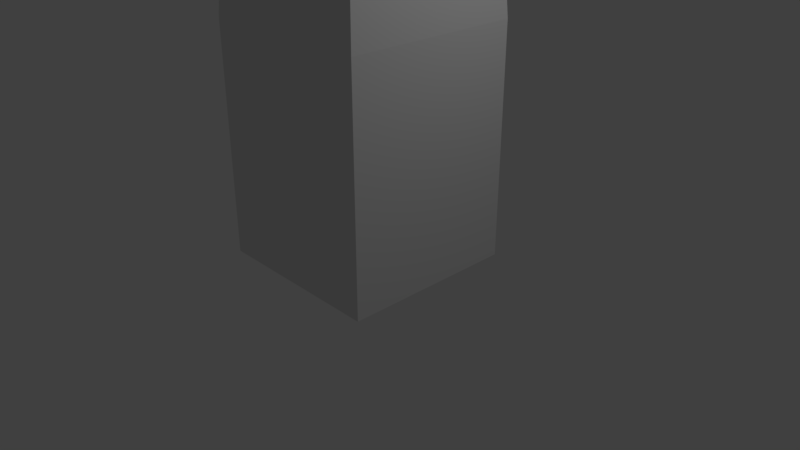 # Source: defense-tower-2.blend  (saved by Blender 2.79.0; exported with 4.5.12 LTS)
import bpy
from mathutils import Matrix  # noqa: F401  (used for matrix-valued properties, if any)

bpy.ops.wm.read_factory_settings(use_empty=True)
scene = bpy.context.scene
scene.name = 'Scene'

# ---- collections
col_collection_1 = bpy.data.collections.new('Collection 1'); scene.collection.children.link(col_collection_1)

# ---- materials (node trees are filled in below, after node groups)
mat_wood = bpy.data.materials.new('Wood')
mat_wood.alpha_threshold = 0.0
mat_wood.use_transparent_shadow = False
mat_wood.roughness = 0.5
mat_wood.line_color = (0.0, 0.0, 0.0, 1.0)
mat_stone = bpy.data.materials.new('Stone')
mat_stone.alpha_threshold = 0.0
mat_stone.use_transparent_shadow = False
mat_stone.roughness = 0.5
mat_black = bpy.data.materials.new('Black')
mat_black.alpha_threshold = 0.0
mat_black.use_transparent_shadow = False
mat_black.roughness = 0.5

# ---- material node trees

# ---- world
world_world = bpy.data.worlds.new('World'); scene.world = world_world
world_world.color = (0.05088, 0.05088, 0.05088)
world_world.use_sun_shadow = False
world_world.sun_shadow_jitter_overblur = 0.0
world_world.cycles.sampling_method = 'MANUAL'

# ---- cameras
cam_camera = bpy.data.cameras.new('Camera')
cam_camera.clip_end = 100.0
cam_camera.lens = 35.0
cam_camera.sensor_width = 32.0
cam_camera.sensor_height = 18.0
cam_camera.ortho_scale = 7.314
cam_camera.dof.focus_distance = 0.0
cam_camera.dof.aperture_fstop = 128.0

# ---- lights
light_lamp = bpy.data.lights.new('Lamp', 'POINT')
light_lamp.transmission_factor = 0.0
light_lamp.cutoff_distance = 30.0
light_lamp.energy = 100.0
light_lamp.shadow_buffer_clip_start = 1.001
light_lamp.shadow_soft_size = 0.1
light_lamp.shadow_maximum_resolution = 0.006
light_lamp.use_absolute_resolution = True

# ---- meshes
me_cube_022 = bpy.data.meshes.new('Cube.022')
me_cube_022.from_pydata([(-1.0, -1.0, -1.0), (-1.0, -1.0, 1.0), (-1.0, 1.0, -1.0), (-1.0, 1.0, 1.0), (1.0, -1.0, -1.0), (1.0, -1.0, 1.0), (1.0, 1.0, -1.0), (1.0, 1.0, 1.0), (-1.0, -1.0, 1.606), (-1.0, 1.0, 1.606), (1.0, 1.0, 1.606), (1.0, -1.0, 1.606), (-0.9319, -0.9319, 2.631), (-0.9319, 0.9319, 2.631), (0.9319, 0.9319, 2.631), (0.9319, -0.9319, 2.631), (-0.9319, -0.9319, 9.608), (-0.9319, 0.9319, 9.608), (0.9319, 0.9319, 9.608), (0.9319, -0.9319, 9.608)], [], [(0, 1, 3, 2), (2, 3, 7, 6), (6, 7, 5, 4), (4, 5, 1, 0), (2, 6, 4, 0), (3, 1, 8, 9), (8, 11, 15, 12), (1, 5, 11, 8), (7, 3, 9, 10), (5, 7, 10, 11), (15, 14, 18, 19), (10, 9, 13, 14), (11, 10, 14, 15), (9, 8, 12, 13), (18, 17, 16, 19), (13, 12, 16, 17), (12, 15, 19, 16), (14, 13, 17, 18)])
me_cube_022.use_remesh_preserve_volume = False
me_cube_022.use_remesh_preserve_attributes = False
me_cube_022.use_mirror_vertex_groups = False
me_cube_022.update()
me_cube_021 = bpy.data.meshes.new('Cube.021')
me_cube_021.from_pydata([(-1.0, 1.0, 0.5216), (-0.5566, 0.5566, -0.3498), (-1.0, -1.0, 0.5216), (-0.5566, -0.5566, -0.3498), (1.0, 1.0, 0.5216), (0.5566, 0.5566, -0.3498), (1.0, -1.0, 0.5216), (0.5566, -0.5566, -0.3498), (-0.6752, 0.6752, 8.207), (-0.6752, 0.6752, 3.091), (-0.6752, -0.6752, 8.207), (-0.6752, -0.6752, 3.091), (0.6752, 0.6752, 8.207), (0.6752, 0.6752, 3.091), (0.6752, -0.6752, 8.207), (0.6752, -0.6752, 3.091), (-1.072, 1.072, 9.598), (-0.7093, 0.7093, 8.202), (-1.072, -1.072, 9.598), (-0.7093, -0.7092, 8.202), (1.072, 1.072, 9.598), (0.7093, 0.7093, 8.202), (1.072, -1.072, 9.598), (0.7093, -0.7092, 8.202), (1.072, -1.072, 12.57), (1.072, 1.072, 12.57), (-1.072, 1.072, 12.57), (-1.072, -1.072, 12.57), (1.072, -1.072, 9.584), (1.072, 1.072, 9.584), (-1.072, 1.072, 9.584), (-1.072, -1.072, 9.584), (-1.0, -1.0, 1.821), (-0.6619, -0.6619, 3.123), (-1.0, 1.0, 1.821), (-0.6619, 0.6619, 3.123), (1.0, -1.0, 1.821), (0.6619, -0.6619, 3.123), (1.0, 1.0, 1.821), (0.6619, 0.6619, 3.123), (0.568, 1.001, 1.39), (0.568, 1.001, 0.9591), (0.568, 0.5695, 1.39), (0.568, 0.5695, 0.9591), (0.9991, 1.001, 1.39), (0.9991, 1.001, 0.9591), (0.9991, 0.5695, 1.39), (0.9991, 0.5695, 0.9591), (-0.994, 1.001, 1.823), (-0.994, 1.001, 1.392), (-0.994, -0.9899, 1.823), (-0.994, -0.9899, 1.392), (-0.5629, 1.001, 1.823), (-0.5629, 1.001, 1.392), (-0.5629, -0.9899, 1.823), (-0.5629, -0.9899, 1.392), (0.568, 1.001, 1.823), (0.568, 1.001, 1.392), (0.568, -0.9899, 1.823), (0.568, -0.9899, 1.392), (0.9991, 1.001, 1.823), (0.9991, 1.001, 1.392), (0.9991, -0.9899, 1.823), (0.9991, -0.9899, 1.392), (-0.5597, 1.001, 1.82), (-0.5597, 1.001, 1.389), (-0.5597, 0.5695, 1.82), (-0.5597, 0.5695, 1.389), (0.5695, 1.001, 1.82), (0.5695, 1.001, 1.389), (0.5695, 0.5695, 1.82), (0.5695, 0.5695, 1.389), (-0.5597, -0.5578, 1.825), (-0.5597, -0.5578, 1.394), (-0.5597, -0.9889, 1.825), (-0.5597, -0.9889, 1.394), (0.5695, -0.5578, 1.825), (0.5695, -0.5578, 1.394), (0.5695, -0.9889, 1.825), (0.5695, -0.9889, 1.394), (0.568, -0.5613, 1.39), (0.568, -0.5613, 0.9591), (0.568, -0.9923, 1.39), (0.568, -0.9923, 0.9591), (0.9991, -0.5613, 1.39), (0.9991, -0.5613, 0.9591), (0.9991, -0.9923, 1.39), (0.9991, -0.9923, 0.9591), (-0.9982, 1.001, 1.39), (-0.9982, 1.001, 0.9591), (-0.9982, 0.5695, 1.39), (-0.9982, 0.5695, 0.9591), (-0.5671, 1.001, 1.39), (-0.5671, 1.001, 0.9591), (-0.5671, 0.5695, 1.39), (-0.5671, 0.5695, 0.9591), (-0.9982, -0.5556, 1.39), (-0.9982, -0.5556, 0.9591), (-0.9982, -0.9867, 1.39), (-0.9982, -0.9867, 0.9591), (-0.5671, -0.5556, 1.39), (-0.5671, -0.5556, 0.9591), (-0.5671, -0.9867, 1.39), (-0.5671, -0.9867, 0.9591), (-0.994, 1.001, 0.9631), (-0.994, 1.001, 0.532), (-0.994, -0.9899, 0.9631), (-0.994, -0.9899, 0.532), (-0.5629, 1.001, 0.9631), (-0.5629, 1.001, 0.532), (-0.5629, -0.9899, 0.9631), (-0.5629, -0.9899, 0.532), (0.568, 1.001, 0.9631), (0.568, 1.001, 0.532), (0.568, -0.9899, 0.9631), (0.568, -0.9899, 0.532), (0.9991, 1.001, 0.9631), (0.9991, 1.001, 0.532), (0.9991, -0.9899, 0.9631), (0.9991, -0.9899, 0.532), (-0.5597, 1.001, 0.9603), (-0.5597, 1.001, 0.5292), (-0.5597, 0.5695, 0.9603), (-0.5597, 0.5695, 0.5292), (0.5695, 1.001, 0.9603), (0.5695, 1.001, 0.5292), (0.5695, 0.5695, 0.9603), (0.5695, 0.5695, 0.5292), (-0.5597, -0.5578, 0.9655), (-0.5597, -0.5578, 0.5345), (-0.5597, -0.9889, 0.9655), (-0.5597, -0.9889, 0.5345), (0.5695, -0.5578, 0.9655), (0.5695, -0.5578, 0.5345), (0.5695, -0.9889, 0.9655), (0.5695, -0.9889, 0.5345), (1.072, 1.072, 12.57), (-1.072, 1.072, 12.57), (1.072, 1.072, 9.584), (-1.072, 1.072, 9.584)], [], [(0, 1, 3, 2), (2, 3, 7, 6), (6, 7, 5, 4), (4, 5, 1, 0), (2, 6, 4, 0), (7, 3, 1, 5), (8, 9, 11, 10), (10, 11, 15, 14), (14, 15, 13, 12), (12, 13, 9, 8), (10, 14, 12, 8), (15, 11, 9, 13), (16, 17, 19, 18), (18, 19, 23, 22), (22, 23, 21, 20), (20, 21, 17, 16), (18, 22, 20, 16), (23, 19, 17, 21), (24, 25, 26, 27), (28, 31, 30, 29), (24, 28, 29, 25), (136, 138, 139, 137), (26, 30, 31, 27), (28, 24, 27, 31), (32, 33, 35, 34), (34, 35, 39, 38), (38, 39, 37, 36), (36, 37, 33, 32), (34, 38, 36, 32), (39, 35, 33, 37), (40, 41, 43, 42), (42, 43, 47, 46), (46, 47, 45, 44), (44, 45, 41, 40), (42, 46, 44, 40), (47, 43, 41, 45), (48, 49, 51, 50), (50, 51, 55, 54), (54, 55, 53, 52), (52, 53, 49, 48), (50, 54, 52, 48), (55, 51, 49, 53), (56, 57, 59, 58), (58, 59, 63, 62), (62, 63, 61, 60), (60, 61, 57, 56), (58, 62, 60, 56), (63, 59, 57, 61), (64, 65, 67, 66), (66, 67, 71, 70), (70, 71, 69, 68), (68, 69, 65, 64), (66, 70, 68, 64), (71, 67, 65, 69), (72, 73, 75, 74), (74, 75, 79, 78), (78, 79, 77, 76), (76, 77, 73, 72), (74, 78, 76, 72), (79, 75, 73, 77), (80, 81, 83, 82), (82, 83, 87, 86), (86, 87, 85, 84), (84, 85, 81, 80), (82, 86, 84, 80), (87, 83, 81, 85), (88, 89, 91, 90), (90, 91, 95, 94), (94, 95, 93, 92), (92, 93, 89, 88), (90, 94, 92, 88), (95, 91, 89, 93), (96, 97, 99, 98), (98, 99, 103, 102), (102, 103, 101, 100), (100, 101, 97, 96), (98, 102, 100, 96), (103, 99, 97, 101), (104, 105, 107, 106), (106, 107, 111, 110), (110, 111, 109, 108), (108, 109, 105, 104), (106, 110, 108, 104), (111, 107, 105, 109), (112, 113, 115, 114), (114, 115, 119, 118), (118, 119, 117, 116), (116, 117, 113, 112), (114, 118, 116, 112), (119, 115, 113, 117), (120, 121, 123, 122), (122, 123, 127, 126), (126, 127, 125, 124), (124, 125, 121, 120), (122, 126, 124, 120), (127, 123, 121, 125), (128, 129, 131, 130), (130, 131, 135, 134), (134, 135, 133, 132), (132, 133, 129, 128), (130, 134, 132, 128), (135, 131, 129, 133)])
me_cube_021.polygons.foreach_set('material_index', [0, 0, 0, 0, 1, 0, 2, 2, 2, 2, 1, 1, 2, 2, 2, 2, 1, 1, 1, 1, 2, 2, 2, 2, 2, 2, 2, 2, 1, 1, 1, 1, 1, 1, 1, 1, 1, 1, 1, 1, 1, 1, 1, 1, 1, 1, 1, 1, 1, 1, 1, 1, 1, 1, 1, 1, 1, 1, 1, 1, 1, 1, 1, 1, 1, 1, 1, 1, 1, 1, 1, 1, 1, 1, 1, 1, 1, 1, 1, 1, 1, 1, 1, 1, 1, 1, 1, 1, 1, 1, 1, 1, 1, 1, 1, 1, 1, 1, 1, 1, 1, 1])
_uv = me_cube_021.uv_layers.new(name='UVMap')
_uv.uv.foreach_set('vector', [0.0, 0.0, 1.0, 0.0, 1.0, 1.0, 0.0, 1.0, 0.0, 0.0, 1.0, 0.0, 1.0, 1.0, 0.0, 1.0, 0.0, 0.0, 1.0, 0.0, 1.0, 1.0, 0.0, 1.0, 0.0, 0.0, 1.0, 0.0, 1.0, 1.0, 0.0, 1.0, 0.0, 0.0, 1.0, 0.0, 1.0, 1.0, 0.0, 1.0, 0.0, 0.0, 1.0, 0.0, 1.0, 1.0, 0.0, 1.0, 5.188e-05, 0.9999, 5.137e-05, 5.155e-05, 0.2639, 5.137e-05, 0.2639, 0.9999, 5.165e-05, 0.9999, 5.137e-05, 5.141e-05, 0.2639, 5.137e-05, 0.2639, 0.9999, 5.183e-05, 0.9999, 5.137e-05, 5.146e-05, 0.2639, 5.137e-05, 0.2639, 0.9999, 5.167e-05, 0.9999, 5.137e-05, 5.141e-05, 0.2639, 5.137e-05, 0.2639, 0.9999, 0.0, 0.0, 1.0, 0.0, 1.0, 1.0, 0.0, 1.0, 0.0, 0.0, 1.0, 0.0, 1.0, 1.0, 0.0, 1.0, 0.0001034, 9.867e-05, 0.3394, 0.411, 0.4037, 0.638, 9.867e-05, 0.9808, 9.867e-05, 0.9808, 0.4037, 0.638, 0.6346, 0.589, 0.9739, 0.9999, 0.9739, 0.9999, 0.6346, 0.589, 0.5703, 0.362, 0.9739, 0.01924, 0.9739, 0.01924, 0.5703, 0.362, 0.3394, 0.411, 0.0001034, 9.867e-05, 0.0, 0.0, 1.0, 0.0, 1.0, 1.0, 0.0, 1.0, 0.0, 0.0, 1.0, 0.0, 1.0, 1.0, 0.0, 1.0, 0.0, 0.0, 1.0, 0.0, 1.0, 1.0, 0.0, 1.0, 0.0, 0.0, 1.0, 0.0, 1.0, 1.0, 0.0, 1.0, 0.6665, 0.4652, 0.6667, 0.0003374, 0.9999, 0.0004524, 0.9997, 0.4653, 0.465, 0.7987, 0.0001076, 0.7987, 0.0001076, 0.4655, 0.465, 0.4655, 0.0001076, 0.465, 0.0002681, 0.0001076, 0.3335, 0.0002225, 0.3333, 0.4651, 0.6667, 0.0003374, 0.6665, 0.4652, 0.3333, 0.4651, 0.3335, 0.0002225, 0.0001003, 9.867e-05, 0.3394, 0.411, 0.4037, 0.638, 9.867e-05, 0.9808, 9.867e-05, 0.9808, 0.4037, 0.638, 0.6346, 0.589, 0.9739, 0.9999, 0.9739, 0.9999, 0.6346, 0.589, 0.5703, 0.362, 0.9739, 0.01924, 0.9739, 0.01924, 0.5703, 0.362, 0.3394, 0.411, 0.0001003, 9.867e-05, 0.0, 0.0, 1.0, 0.0, 1.0, 1.0, 0.0, 1.0, 0.0, 0.0, 1.0, 0.0, 1.0, 1.0, 0.0, 1.0, 0.0, 0.0, 1.0, 0.0, 1.0, 1.0, 0.0, 1.0, 0.0, 0.0, 1.0, 0.0, 1.0, 1.0, 0.0, 1.0, 0.0, 0.0, 1.0, 0.0, 1.0, 1.0, 0.0, 1.0, 0.0, 0.0, 1.0, 0.0, 1.0, 1.0, 0.0, 1.0, 0.0, 0.0, 1.0, 0.0, 1.0, 1.0, 0.0, 1.0, 0.0, 0.0, 1.0, 0.0, 1.0, 1.0, 0.0, 1.0, 0.0, 0.0, 1.0, 0.0, 1.0, 1.0, 0.0, 1.0, 0.0, 0.0, 1.0, 0.0, 1.0, 1.0, 0.0, 1.0, 0.0, 0.0, 1.0, 0.0, 1.0, 1.0, 0.0, 1.0, 0.0, 0.0, 1.0, 0.0, 1.0, 1.0, 0.0, 1.0, 0.0, 0.0, 1.0, 0.0, 1.0, 1.0, 0.0, 1.0, 0.0, 0.0, 1.0, 0.0, 1.0, 1.0, 0.0, 1.0, 0.0, 0.0, 1.0, 0.0, 1.0, 1.0, 0.0, 1.0, 0.0, 0.0, 1.0, 0.0, 1.0, 1.0, 0.0, 1.0, 0.0, 0.0, 1.0, 0.0, 1.0, 1.0, 0.0, 1.0, 0.0, 0.0, 1.0, 0.0, 1.0, 1.0, 0.0, 1.0, 0.0, 0.0, 1.0, 0.0, 1.0, 1.0, 0.0, 1.0, 0.0, 0.0, 1.0, 0.0, 1.0, 1.0, 0.0, 1.0, 0.0, 0.0, 1.0, 0.0, 1.0, 1.0, 0.0, 1.0, 0.0, 0.0, 1.0, 0.0, 1.0, 1.0, 0.0, 1.0, 0.0, 0.0, 1.0, 0.0, 1.0, 1.0, 0.0, 1.0, 0.0, 0.0, 1.0, 0.0, 1.0, 1.0, 0.0, 1.0, 0.0, 0.0, 1.0, 0.0, 1.0, 1.0, 0.0, 1.0, 0.0, 0.0, 1.0, 0.0, 1.0, 1.0, 0.0, 1.0, 0.0, 0.0, 1.0, 0.0, 1.0, 1.0, 0.0, 1.0, 0.0, 0.0, 1.0, 0.0, 1.0, 1.0, 0.0, 1.0, 0.0, 0.0, 1.0, 0.0, 1.0, 1.0, 0.0, 1.0, 0.0, 0.0, 1.0, 0.0, 1.0, 1.0, 0.0, 1.0, 0.0, 0.0, 1.0, 0.0, 1.0, 1.0, 0.0, 1.0, 0.0, 0.0, 1.0, 0.0, 1.0, 1.0, 0.0, 1.0, 0.0, 0.0, 1.0, 0.0, 1.0, 1.0, 0.0, 1.0, 0.0, 0.0, 1.0, 0.0, 1.0, 1.0, 0.0, 1.0, 0.0, 0.0, 1.0, 0.0, 1.0, 1.0, 0.0, 1.0, 0.0, 0.0, 1.0, 0.0, 1.0, 1.0, 0.0, 1.0, 0.0, 0.0, 1.0, 0.0, 1.0, 1.0, 0.0, 1.0, 0.0, 0.0, 1.0, 0.0, 1.0, 1.0, 0.0, 1.0, 0.0, 0.0, 1.0, 0.0, 1.0, 1.0, 0.0, 1.0, 0.0, 0.0, 1.0, 0.0, 1.0, 1.0, 0.0, 1.0, 0.0, 0.0, 1.0, 0.0, 1.0, 1.0, 0.0, 1.0, 0.0, 0.0, 1.0, 0.0, 1.0, 1.0, 0.0, 1.0, 0.0, 0.0, 1.0, 0.0, 1.0, 1.0, 0.0, 1.0, 0.0, 0.0, 1.0, 0.0, 1.0, 1.0, 0.0, 1.0, 0.0, 0.0, 1.0, 0.0, 1.0, 1.0, 0.0, 1.0, 0.0, 0.0, 1.0, 0.0, 1.0, 1.0, 0.0, 1.0, 0.0, 0.0, 1.0, 0.0, 1.0, 1.0, 0.0, 1.0, 0.0, 0.0, 1.0, 0.0, 1.0, 1.0, 0.0, 1.0, 0.0, 0.0, 1.0, 0.0, 1.0, 1.0, 0.0, 1.0, 0.0, 0.0, 1.0, 0.0, 1.0, 1.0, 0.0, 1.0, 0.0, 0.0, 1.0, 0.0, 1.0, 1.0, 0.0, 1.0, 0.0, 0.0, 1.0, 0.0, 1.0, 1.0, 0.0, 1.0, 0.0, 0.0, 1.0, 0.0, 1.0, 1.0, 0.0, 1.0, 0.0, 0.0, 1.0, 0.0, 1.0, 1.0, 0.0, 1.0, 0.0, 0.0, 1.0, 0.0, 1.0, 1.0, 0.0, 1.0, 0.0, 0.0, 1.0, 0.0, 1.0, 1.0, 0.0, 1.0, 0.0, 0.0, 1.0, 0.0, 1.0, 1.0, 0.0, 1.0, 0.0, 0.0, 1.0, 0.0, 1.0, 1.0, 0.0, 1.0, 0.0, 0.0, 1.0, 0.0, 1.0, 1.0, 0.0, 1.0, 0.0, 0.0, 1.0, 0.0, 1.0, 1.0, 0.0, 1.0, 0.0, 0.0, 1.0, 0.0, 1.0, 1.0, 0.0, 1.0, 0.0, 0.0, 1.0, 0.0, 1.0, 1.0, 0.0, 1.0, 0.0, 0.0, 1.0, 0.0, 1.0, 1.0, 0.0, 1.0, 0.0, 0.0, 1.0, 0.0, 1.0, 1.0, 0.0, 1.0, 0.0, 0.0, 1.0, 0.0, 1.0, 1.0, 0.0, 1.0, 0.0, 0.0, 1.0, 0.0, 1.0, 1.0, 0.0, 1.0, 0.0, 0.0, 1.0, 0.0, 1.0, 1.0, 0.0, 1.0, 0.0, 0.0, 1.0, 0.0, 1.0, 1.0, 0.0, 1.0, 0.0, 0.0, 1.0, 0.0, 1.0, 1.0, 0.0, 1.0, 0.0, 0.0, 1.0, 0.0, 1.0, 1.0, 0.0, 1.0, 0.0, 0.0, 1.0, 0.0, 1.0, 1.0, 0.0, 1.0, 0.0, 0.0, 1.0, 0.0, 1.0, 1.0, 0.0, 1.0, 0.0, 0.0, 1.0, 0.0, 1.0, 1.0, 0.0, 1.0, 0.0, 0.0, 1.0, 0.0, 1.0, 1.0, 0.0, 1.0])
me_cube_021.materials.append(mat_wood)
me_cube_021.materials.append(mat_stone)
me_cube_021.materials.append(mat_black)
me_cube_021.use_remesh_preserve_volume = False
me_cube_021.use_remesh_preserve_attributes = False
me_cube_021.use_mirror_vertex_groups = False
me_cube_021.update()

# ---- objects
ob_ucx_defense_tower = bpy.data.objects.new('UCX_Defense-Tower', me_cube_022)
ob_lamp = bpy.data.objects.new('Lamp', light_lamp)
ob_camera = bpy.data.objects.new('Camera', cam_camera)
ob_defense_tower = bpy.data.objects.new('Defense-Tower', me_cube_021)

# ---- transforms, parenting, visibility, modifiers, constraints
ob_ucx_defense_tower.location = (-0.03553, -0.004219, 1.103)
ob_ucx_defense_tower.scale = (1.16, 1.16, 1.16)
ob_ucx_defense_tower.hide_viewport = True
ob_ucx_defense_tower.lineart.crease_threshold = 0.0
ob_lamp.location = (4.076, 1.005, 5.841)
ob_lamp.rotation_euler = (0.6503, 0.05522, 1.866)
ob_lamp.lock_rotations_4d = False
ob_lamp.empty_display_type = 'ARROWS'
ob_lamp.color = (0.0, 0.0, 0.0, 0.0)
ob_lamp.lineart.crease_threshold = 0.0
ob_camera.location = (7.481, -6.508, 5.28)
ob_camera.rotation_euler = (1.109, 0.0, 0.8149)
ob_camera.lock_rotations_4d = False
ob_camera.empty_display_type = 'ARROWS'
ob_camera.color = (0.0, 0.0, 0.0, 0.0)
ob_camera.display_type = 'WIRE'
ob_camera.lineart.crease_threshold = 0.0
ob_defense_tower.location = (0.0, 0.0, 11.74)
ob_defense_tower.rotation_euler = (3.142, -0.0, 0.0)
ob_defense_tower.scale = (0.9332, 0.9332, 0.9332)
ob_defense_tower.lineart.crease_threshold = 0.0

# ---- collection membership
col_collection_1.objects.link(ob_ucx_defense_tower)
col_collection_1.objects.link(ob_lamp)
col_collection_1.objects.link(ob_camera)
col_collection_1.objects.link(ob_defense_tower)

# ---- scene / render settings (as saved in the file)
scene.camera = ob_camera
scene.frame_start = 1; scene.frame_end = 250; scene.frame_set(1)
scene.render.engine = 'BLENDER_EEVEE_NEXT'
scene.render.resolution_percentage = 50
scene.render.dither_intensity = 0.0
scene.cycles.use_denoising = False
scene.cycles.samples = 128
scene.cycles.sampling_pattern = 'TABULATED_SOBOL'
scene.cycles.use_adaptive_sampling = False
scene.cycles.use_light_tree = False
scene.cycles.blur_glossy = 0.0
scene.cycles.sample_clamp_indirect = 0.0
scene.view_settings.view_transform = 'Standard'
bpy.context.view_layer.update()
